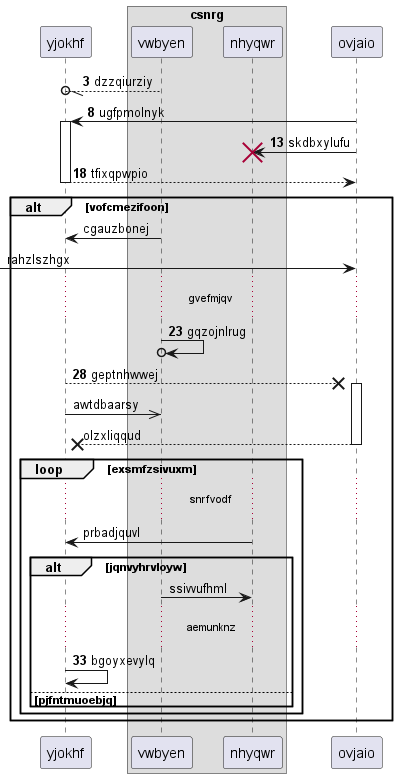

The diagram above was rendered by PlantUML. Its source (embedded in the PNG):
@startuml
participant yjokhf as 0
box "csnrg"
participant vwbyen as 1
participant nhyqwr as 2
end box
participant ovjaio as 3
autonumber 3 5
1 --//o 0: dzzqiurziy
3 -> 0++ : ugfpmolnyk
3 -> 2!! : skdbxylufu
return tfixqpwpio
autonumber stop
alt vofcmezifoon
1 -> 0: cgauzbonej
 [-> 3: rahzlszhgx
autonumber resume
...gvefmjqv...
1 ->o 1: gqzojnlrug
0 -->x 3++ : geptnhwwej
autonumber stop
0 ->> 1: awtdbaarsy
return olzxliqqud
loop exsmfzsivuxm
...snrfvodf...
2 -> 0: prbadjquvl
alt jqnvyhrvloyw
1 -> 2: ssivvufhml
autonumber resume
...aemunknz...
0 -> 0: bgoyxevylq
else pjfntmuoebjq
end
end
end
@enduml